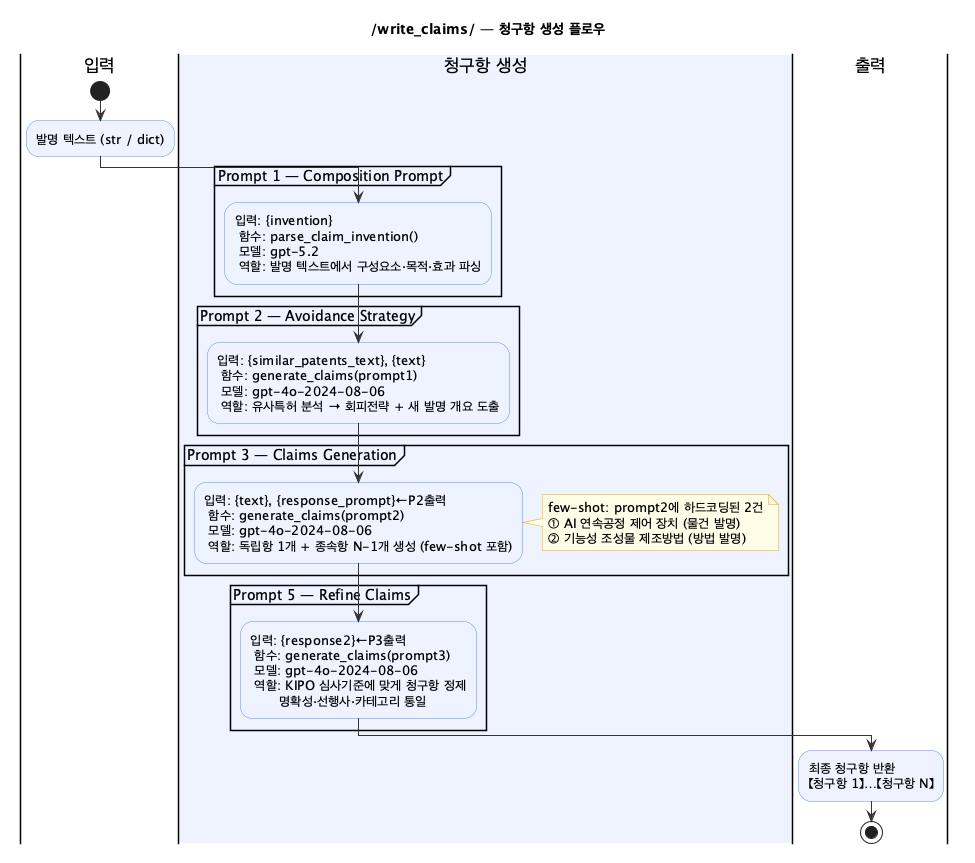

The diagram above was rendered by PlantUML. Its source (embedded in the PNG):
@startuml write_claims_vn
title /write_claims/ — 청구항 생성 플로우
skinparam DefaultFontName "Noto Sans KR"
skinparam ActivityFontSize 13
skinparam NoteBackgroundColor #FFFDE7
skinparam NoteBorderColor #E0A800
skinparam ActivityBorderColor #5B8CFF
skinparam ActivityBackgroundColor #EEF3FF
skinparam ArrowColor #333

|입력|
start
:발명 텍스트 (str / dict);

|#EEF3FF|청구항 생성|

partition "Prompt 1 — Composition Prompt" {
  :입력: {invention}
   함수: parse_claim_invention()
   모델: gpt-5.2
   역할: 발명 텍스트에서 구성요소·목적·효과 파싱;
}

partition "Prompt 2 — Avoidance Strategy" {
  :입력: {similar_patents_text}, {text}
   함수: generate_claims(prompt1)
   모델: gpt-4o-2024-08-06
   역할: 유사특허 분석 → 회피전략 + 새 발명 개요 도출;
}

partition "Prompt 3 — Claims Generation" {
  :입력: {text}, {response_prompt}←P2출력
   함수: generate_claims(prompt2)
   모델: gpt-4o-2024-08-06
   역할: 독립항 1개 + 종속항 N-1개 생성 (few-shot 포함);
}
note right
  few-shot: prompt2에 하드코딩된 2건
  ① AI 연속공정 제어 장치 (물건 발명)
  ② 기능성 조성물 제조방법 (방법 발명)
end note

partition "Prompt 5 — Refine Claims" {
  :입력: {response2}←P3출력
   함수: generate_claims(prompt3)
   모델: gpt-4o-2024-08-06
   역할: KIPO 심사기준에 맞게 청구항 정제
         명확성·선행사·카테고리 통일;
}

|출력|
:최종 청구항 반환
【청구항 1】…【청구항 N】;
stop
@enduml